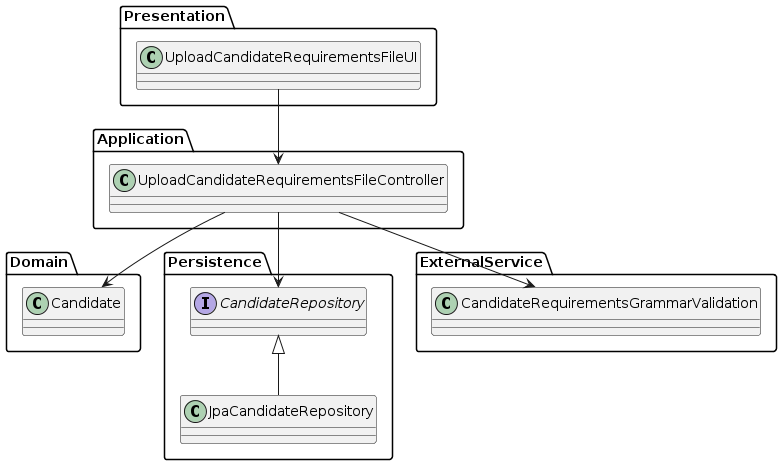

The diagram above was rendered by PlantUML. Its source (embedded in the PNG):
@startuml
package Presentation {
    class UploadCandidateRequirementsFileUI
}

package Domain {
    class Candidate
}

package Persistence {
    class JpaCandidateRepository
    interface CandidateRepository
}

package Application {
    class UploadCandidateRequirementsFileController
}

package ExternalService {
    class CandidateRequirementsGrammarValidation
}

Presentation.UploadCandidateRequirementsFileUI --> Application.UploadCandidateRequirementsFileController
Application.UploadCandidateRequirementsFileController --> Persistence.CandidateRepository
Application.UploadCandidateRequirementsFileController --> ExternalService.CandidateRequirementsGrammarValidation
Persistence.CandidateRepository <|-- Persistence.JpaCandidateRepository
Application.UploadCandidateRequirementsFileController --> Domain.Candidate
@enduml